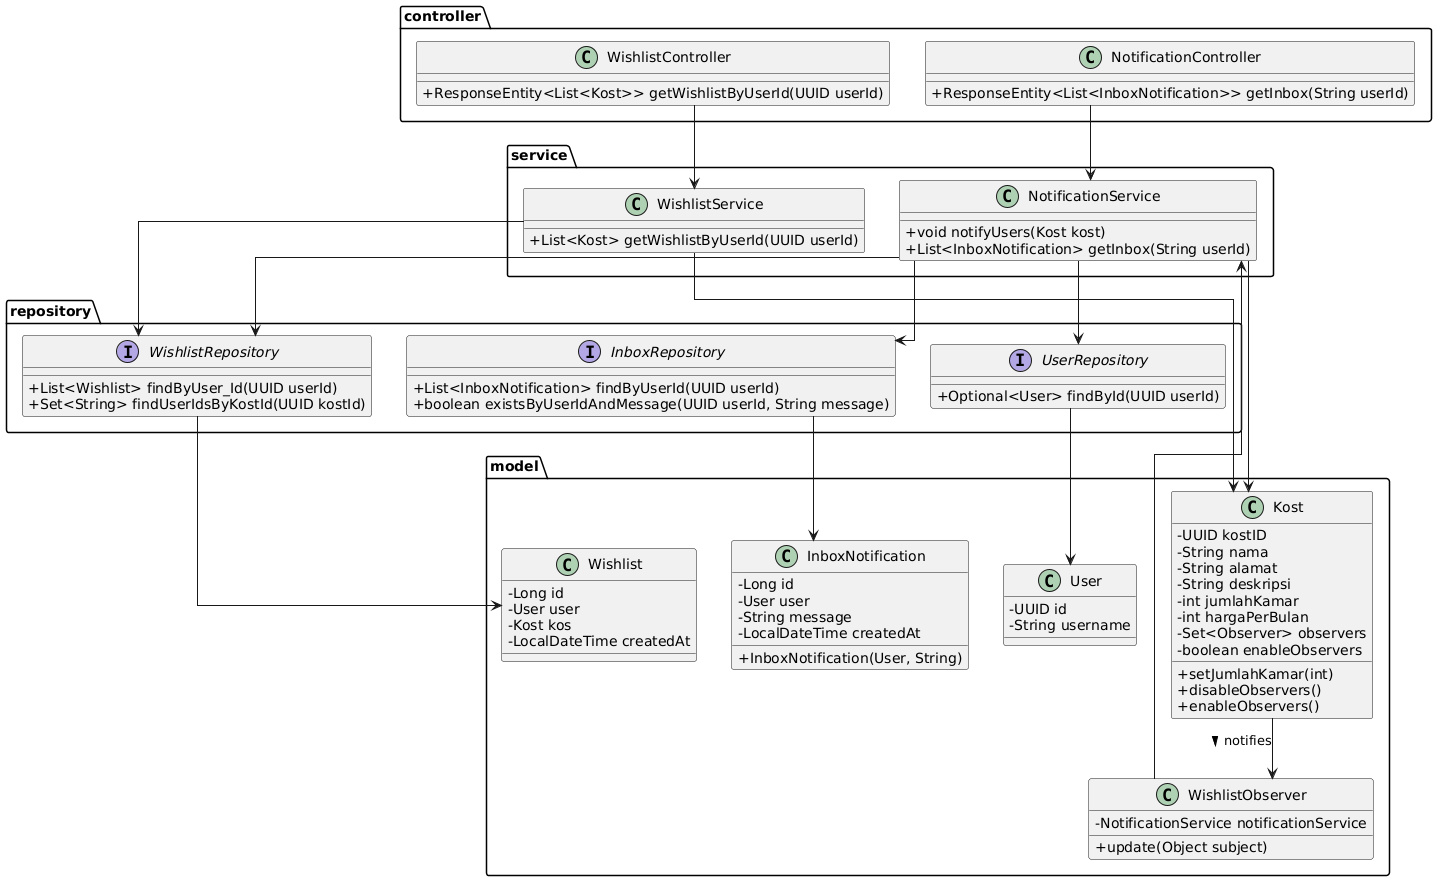

The diagram above was rendered by PlantUML. Its source (embedded in the PNG):
@startuml
skinparam classAttributeIconSize 0
skinparam linetype ortho

package controller {
  class WishlistController {
    + ResponseEntity<List<Kost>> getWishlistByUserId(UUID userId)
  }
  class NotificationController {
    + ResponseEntity<List<InboxNotification>> getInbox(String userId)
  }
}

package service {
  class WishlistService {
    + List<Kost> getWishlistByUserId(UUID userId)
  }
  class NotificationService {
    + void notifyUsers(Kost kost)
    + List<InboxNotification> getInbox(String userId)
  }
}

package repository {
  interface WishlistRepository {
    + List<Wishlist> findByUser_Id(UUID userId)
    + Set<String> findUserIdsByKostId(UUID kostId)
  }
  interface InboxRepository {
    + List<InboxNotification> findByUserId(UUID userId)
    + boolean existsByUserIdAndMessage(UUID userId, String message)
  }
  interface UserRepository {
    + Optional<User> findById(UUID userId)
  }
}

package model {
  class Wishlist {
    - Long id
    - User user
    - Kost kos
    - LocalDateTime createdAt
  }
  class InboxNotification {
    - Long id
    - User user
    - String message
    - LocalDateTime createdAt
    + InboxNotification(User, String)
  }
  class Kost {
    - UUID kostID
    - String nama
    - String alamat
    - String deskripsi
    - int jumlahKamar
    - int hargaPerBulan
    - Set<Observer> observers
    - boolean enableObservers
    + setJumlahKamar(int)
    + disableObservers()
    + enableObservers()
  }
  class WishlistObserver {
    - NotificationService notificationService
    + update(Object subject)
  }
  class User {
    - UUID id
    - String username
  }
}

' Controller → Service
WishlistController --> WishlistService
NotificationController --> NotificationService

' Service → Repository
WishlistService --> WishlistRepository
NotificationService --> InboxRepository
NotificationService --> WishlistRepository
NotificationService --> UserRepository

' Repository → Model
WishlistRepository --> Wishlist
InboxRepository --> InboxNotification
UserRepository --> User

' Service → Model
WishlistService --> Kost
NotificationService --> Kost

' Observer relationship
Kost --> WishlistObserver : notifies >
WishlistObserver --> NotificationService
@enduml